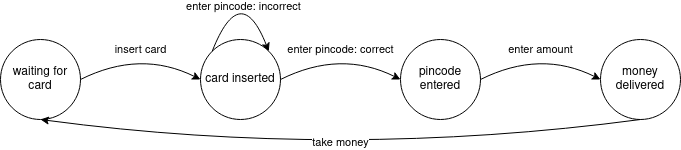

The diagram above was exported from draw.io. Its source (the exported page's mxGraphModel, read from the mxfile embedded in the PNG):
<mxGraphModel dx="1110" dy="763" grid="1" gridSize="10" guides="1" tooltips="1" connect="1" arrows="1" fold="1" page="1" pageScale="1" pageWidth="827" pageHeight="1169" math="0" shadow="0">
  <root>
    <mxCell id="0" />
    <mxCell id="1" parent="0" />
    <mxCell id="1nZjXdQ4o-g2sEHiYtV2-3" value="waiting for card" style="ellipse;whiteSpace=wrap;html=1;aspect=fixed;" parent="1" vertex="1">
      <mxGeometry x="40" y="200" width="80" height="80" as="geometry" />
    </mxCell>
    <mxCell id="1nZjXdQ4o-g2sEHiYtV2-4" value="card inserted" style="ellipse;whiteSpace=wrap;html=1;aspect=fixed;" parent="1" vertex="1">
      <mxGeometry x="240" y="200" width="80" height="80" as="geometry" />
    </mxCell>
    <mxCell id="1nZjXdQ4o-g2sEHiYtV2-6" value="insert card" style="endArrow=classic;html=1;exitX=1;exitY=0.5;exitDx=0;exitDy=0;entryX=0;entryY=0.5;entryDx=0;entryDy=0;strokeColor=default;curved=1;" parent="1" source="1nZjXdQ4o-g2sEHiYtV2-3" target="1nZjXdQ4o-g2sEHiYtV2-4" edge="1">
      <mxGeometry width="50" height="50" relative="1" as="geometry">
        <mxPoint x="220" y="410" as="sourcePoint" />
        <mxPoint x="270" y="360" as="targetPoint" />
        <Array as="points">
          <mxPoint x="180" y="210" />
        </Array>
      </mxGeometry>
    </mxCell>
    <mxCell id="1nZjXdQ4o-g2sEHiYtV2-10" value="money delivered" style="ellipse;whiteSpace=wrap;html=1;aspect=fixed;" parent="1" vertex="1">
      <mxGeometry x="640" y="200" width="80" height="80" as="geometry" />
    </mxCell>
    <mxCell id="1nZjXdQ4o-g2sEHiYtV2-12" value="pincode entered" style="ellipse;whiteSpace=wrap;html=1;aspect=fixed;" parent="1" vertex="1">
      <mxGeometry x="440" y="200" width="80" height="80" as="geometry" />
    </mxCell>
    <mxCell id="1nZjXdQ4o-g2sEHiYtV2-13" value="enter pincode: correct" style="endArrow=classic;html=1;exitX=1;exitY=0.5;exitDx=0;exitDy=0;strokeColor=default;entryX=0;entryY=0.5;entryDx=0;entryDy=0;curved=1;" parent="1" source="1nZjXdQ4o-g2sEHiYtV2-4" target="1nZjXdQ4o-g2sEHiYtV2-12" edge="1">
      <mxGeometry width="50" height="50" relative="1" as="geometry">
        <mxPoint x="119.2842712474619" y="221.7157287525381" as="sourcePoint" />
        <mxPoint x="262.71572875253787" y="221.71572875253787" as="targetPoint" />
        <Array as="points">
          <mxPoint x="380" y="210" />
        </Array>
      </mxGeometry>
    </mxCell>
    <mxCell id="1nZjXdQ4o-g2sEHiYtV2-14" value="enter amount" style="endArrow=classic;html=1;rounded=1;strokeColor=default;curved=1;exitX=1;exitY=0.5;exitDx=0;exitDy=0;entryX=0;entryY=0.5;entryDx=0;entryDy=0;" parent="1" source="1nZjXdQ4o-g2sEHiYtV2-12" target="1nZjXdQ4o-g2sEHiYtV2-10" edge="1">
      <mxGeometry width="50" height="50" relative="1" as="geometry">
        <mxPoint x="390" y="420" as="sourcePoint" />
        <mxPoint x="440" y="370" as="targetPoint" />
        <Array as="points">
          <mxPoint x="580" y="210" />
        </Array>
      </mxGeometry>
    </mxCell>
    <mxCell id="1nZjXdQ4o-g2sEHiYtV2-17" value="" style="endArrow=classic;html=1;strokeColor=default;curved=1;exitX=0.5;exitY=1;exitDx=0;exitDy=0;entryX=0.5;entryY=1;entryDx=0;entryDy=0;" parent="1" source="1nZjXdQ4o-g2sEHiYtV2-10" target="1nZjXdQ4o-g2sEHiYtV2-3" edge="1">
      <mxGeometry width="50" height="50" relative="1" as="geometry">
        <mxPoint x="390" y="420" as="sourcePoint" />
        <mxPoint x="440" y="370" as="targetPoint" />
        <Array as="points">
          <mxPoint x="380" y="320" />
        </Array>
      </mxGeometry>
    </mxCell>
    <mxCell id="1nZjXdQ4o-g2sEHiYtV2-18" value="take money" style="edgeLabel;html=1;align=center;verticalAlign=middle;resizable=0;points=[];" parent="1nZjXdQ4o-g2sEHiYtV2-17" vertex="1" connectable="0">
      <mxGeometry x="0.0074" y="-17" relative="1" as="geometry">
        <mxPoint as="offset" />
      </mxGeometry>
    </mxCell>
    <mxCell id="1nZjXdQ4o-g2sEHiYtV2-21" style="edgeStyle=none;curved=1;orthogonalLoop=1;jettySize=auto;html=1;exitX=0;exitY=0;exitDx=0;exitDy=0;entryX=1;entryY=0;entryDx=0;entryDy=0;strokeColor=default;" parent="1" source="1nZjXdQ4o-g2sEHiYtV2-4" target="1nZjXdQ4o-g2sEHiYtV2-4" edge="1">
      <mxGeometry relative="1" as="geometry">
        <Array as="points">
          <mxPoint x="280" y="140" />
        </Array>
      </mxGeometry>
    </mxCell>
    <mxCell id="1nZjXdQ4o-g2sEHiYtV2-22" value="&lt;div&gt;enter pincode: incorrect&lt;/div&gt;" style="edgeLabel;html=1;align=center;verticalAlign=middle;resizable=0;points=[];" parent="1nZjXdQ4o-g2sEHiYtV2-21" vertex="1" connectable="0">
      <mxGeometry x="0.4198" y="-11" relative="1" as="geometry">
        <mxPoint x="1" y="-7" as="offset" />
      </mxGeometry>
    </mxCell>
  </root>
</mxGraphModel>